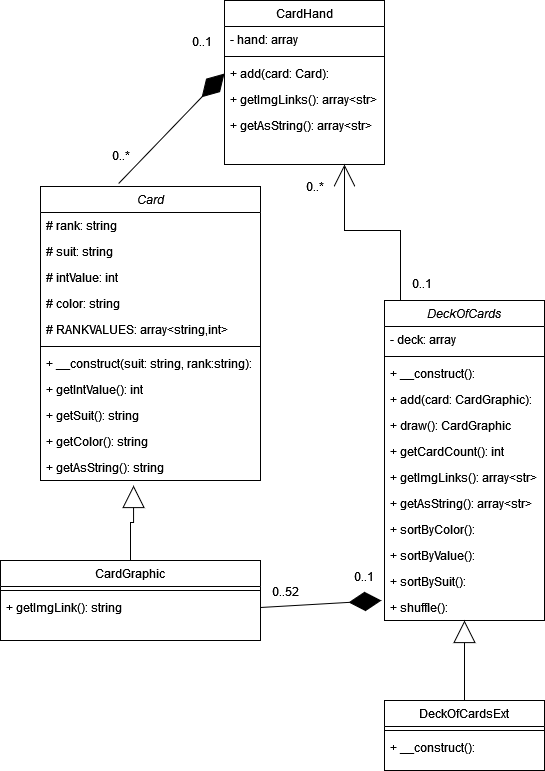

The diagram above was exported from draw.io. Its source (the exported page's mxGraphModel, read from the mxfile embedded in the PNG):
<mxGraphModel dx="1050" dy="654" grid="1" gridSize="10" guides="1" tooltips="1" connect="1" arrows="1" fold="1" page="1" pageScale="1" pageWidth="827" pageHeight="1169" math="0" shadow="0">
  <root>
    <mxCell id="WIyWlLk6GJQsqaUBKTNV-0" />
    <mxCell id="WIyWlLk6GJQsqaUBKTNV-1" parent="WIyWlLk6GJQsqaUBKTNV-0" />
    <mxCell id="zkfFHV4jXpPFQw0GAbJ--0" value="Card" style="swimlane;fontStyle=2;align=center;verticalAlign=top;childLayout=stackLayout;horizontal=1;startSize=26;horizontalStack=0;resizeParent=1;resizeLast=0;collapsible=1;marginBottom=0;rounded=0;shadow=0;strokeWidth=1;" parent="WIyWlLk6GJQsqaUBKTNV-1" vertex="1">
      <mxGeometry x="150" y="286" width="220" height="294" as="geometry">
        <mxRectangle x="230" y="140" width="160" height="26" as="alternateBounds" />
      </mxGeometry>
    </mxCell>
    <mxCell id="zkfFHV4jXpPFQw0GAbJ--1" value="# rank: string&#10;" style="text;align=left;verticalAlign=top;spacingLeft=4;spacingRight=4;overflow=hidden;rotatable=0;points=[[0,0.5],[1,0.5]];portConstraint=eastwest;" parent="zkfFHV4jXpPFQw0GAbJ--0" vertex="1">
      <mxGeometry y="26" width="220" height="26" as="geometry" />
    </mxCell>
    <mxCell id="zkfFHV4jXpPFQw0GAbJ--2" value="# suit: string&#10;" style="text;align=left;verticalAlign=top;spacingLeft=4;spacingRight=4;overflow=hidden;rotatable=0;points=[[0,0.5],[1,0.5]];portConstraint=eastwest;rounded=0;shadow=0;html=0;" parent="zkfFHV4jXpPFQw0GAbJ--0" vertex="1">
      <mxGeometry y="52" width="220" height="26" as="geometry" />
    </mxCell>
    <mxCell id="6ULs0dbuNoLKQ7gHGpHe-18" value="# intValue: int" style="text;align=left;verticalAlign=top;spacingLeft=4;spacingRight=4;overflow=hidden;rotatable=0;points=[[0,0.5],[1,0.5]];portConstraint=eastwest;rounded=0;shadow=0;html=0;" parent="zkfFHV4jXpPFQw0GAbJ--0" vertex="1">
      <mxGeometry y="78" width="220" height="26" as="geometry" />
    </mxCell>
    <mxCell id="6ULs0dbuNoLKQ7gHGpHe-17" value="# color: string" style="text;align=left;verticalAlign=top;spacingLeft=4;spacingRight=4;overflow=hidden;rotatable=0;points=[[0,0.5],[1,0.5]];portConstraint=eastwest;rounded=0;shadow=0;html=0;" parent="zkfFHV4jXpPFQw0GAbJ--0" vertex="1">
      <mxGeometry y="104" width="220" height="26" as="geometry" />
    </mxCell>
    <mxCell id="6ULs0dbuNoLKQ7gHGpHe-16" value="# RANKVALUES: array&lt;string,int&gt;" style="text;align=left;verticalAlign=top;spacingLeft=4;spacingRight=4;overflow=hidden;rotatable=0;points=[[0,0.5],[1,0.5]];portConstraint=eastwest;rounded=0;shadow=0;html=0;fontStyle=0" parent="zkfFHV4jXpPFQw0GAbJ--0" vertex="1">
      <mxGeometry y="130" width="220" height="26" as="geometry" />
    </mxCell>
    <mxCell id="zkfFHV4jXpPFQw0GAbJ--4" value="" style="line;html=1;strokeWidth=1;align=left;verticalAlign=middle;spacingTop=-1;spacingLeft=3;spacingRight=3;rotatable=0;labelPosition=right;points=[];portConstraint=eastwest;" parent="zkfFHV4jXpPFQw0GAbJ--0" vertex="1">
      <mxGeometry y="156" width="220" height="8" as="geometry" />
    </mxCell>
    <mxCell id="zkfFHV4jXpPFQw0GAbJ--5" value="+ __construct(suit: string, rank:string):" style="text;align=left;verticalAlign=top;spacingLeft=4;spacingRight=4;overflow=hidden;rotatable=0;points=[[0,0.5],[1,0.5]];portConstraint=eastwest;" parent="zkfFHV4jXpPFQw0GAbJ--0" vertex="1">
      <mxGeometry y="164" width="220" height="26" as="geometry" />
    </mxCell>
    <mxCell id="zjhZOm9PKIGzMa744Brg-0" value="+ getIntValue(): int" style="text;align=left;verticalAlign=top;spacingLeft=4;spacingRight=4;overflow=hidden;rotatable=0;points=[[0,0.5],[1,0.5]];portConstraint=eastwest;" vertex="1" parent="zkfFHV4jXpPFQw0GAbJ--0">
      <mxGeometry y="190" width="220" height="26" as="geometry" />
    </mxCell>
    <mxCell id="zjhZOm9PKIGzMa744Brg-1" value="+ getSuit(): string" style="text;align=left;verticalAlign=top;spacingLeft=4;spacingRight=4;overflow=hidden;rotatable=0;points=[[0,0.5],[1,0.5]];portConstraint=eastwest;" vertex="1" parent="zkfFHV4jXpPFQw0GAbJ--0">
      <mxGeometry y="216" width="220" height="26" as="geometry" />
    </mxCell>
    <mxCell id="zjhZOm9PKIGzMa744Brg-2" value="+ getColor(): string" style="text;align=left;verticalAlign=top;spacingLeft=4;spacingRight=4;overflow=hidden;rotatable=0;points=[[0,0.5],[1,0.5]];portConstraint=eastwest;" vertex="1" parent="zkfFHV4jXpPFQw0GAbJ--0">
      <mxGeometry y="242" width="220" height="26" as="geometry" />
    </mxCell>
    <mxCell id="zjhZOm9PKIGzMa744Brg-3" value="+ getAsString(): string" style="text;align=left;verticalAlign=top;spacingLeft=4;spacingRight=4;overflow=hidden;rotatable=0;points=[[0,0.5],[1,0.5]];portConstraint=eastwest;" vertex="1" parent="zkfFHV4jXpPFQw0GAbJ--0">
      <mxGeometry y="268" width="220" height="26" as="geometry" />
    </mxCell>
    <mxCell id="zkfFHV4jXpPFQw0GAbJ--6" value="CardGraphic" style="swimlane;fontStyle=0;align=center;verticalAlign=top;childLayout=stackLayout;horizontal=1;startSize=26;horizontalStack=0;resizeParent=1;resizeLast=0;collapsible=1;marginBottom=0;rounded=0;shadow=0;strokeWidth=1;" parent="WIyWlLk6GJQsqaUBKTNV-1" vertex="1">
      <mxGeometry x="110" y="660" width="260" height="80" as="geometry">
        <mxRectangle x="130" y="380" width="160" height="26" as="alternateBounds" />
      </mxGeometry>
    </mxCell>
    <mxCell id="zkfFHV4jXpPFQw0GAbJ--9" value="" style="line;html=1;strokeWidth=1;align=left;verticalAlign=middle;spacingTop=-1;spacingLeft=3;spacingRight=3;rotatable=0;labelPosition=right;points=[];portConstraint=eastwest;" parent="zkfFHV4jXpPFQw0GAbJ--6" vertex="1">
      <mxGeometry y="26" width="260" height="8" as="geometry" />
    </mxCell>
    <mxCell id="zkfFHV4jXpPFQw0GAbJ--11" value="+ getImgLink(): string" style="text;align=left;verticalAlign=top;spacingLeft=4;spacingRight=4;overflow=hidden;rotatable=0;points=[[0,0.5],[1,0.5]];portConstraint=eastwest;" parent="zkfFHV4jXpPFQw0GAbJ--6" vertex="1">
      <mxGeometry y="34" width="260" height="26" as="geometry" />
    </mxCell>
    <mxCell id="zkfFHV4jXpPFQw0GAbJ--12" value="" style="endArrow=block;endSize=20;endFill=0;shadow=0;strokeWidth=1;rounded=0;edgeStyle=elbowEdgeStyle;elbow=vertical;entryX=0.423;entryY=1.192;entryDx=0;entryDy=0;entryPerimeter=0;" parent="WIyWlLk6GJQsqaUBKTNV-1" source="zkfFHV4jXpPFQw0GAbJ--6" target="zjhZOm9PKIGzMa744Brg-3" edge="1">
      <mxGeometry width="160" relative="1" as="geometry">
        <mxPoint x="200" y="203" as="sourcePoint" />
        <mxPoint x="200" y="203" as="targetPoint" />
      </mxGeometry>
    </mxCell>
    <mxCell id="zkfFHV4jXpPFQw0GAbJ--17" value="CardHand" style="swimlane;fontStyle=0;align=center;verticalAlign=top;childLayout=stackLayout;horizontal=1;startSize=26;horizontalStack=0;resizeParent=1;resizeLast=0;collapsible=1;marginBottom=0;rounded=0;shadow=0;strokeWidth=1;" parent="WIyWlLk6GJQsqaUBKTNV-1" vertex="1">
      <mxGeometry x="334" y="100" width="160" height="164" as="geometry">
        <mxRectangle x="550" y="140" width="160" height="26" as="alternateBounds" />
      </mxGeometry>
    </mxCell>
    <mxCell id="zkfFHV4jXpPFQw0GAbJ--18" value="- hand: array" style="text;align=left;verticalAlign=top;spacingLeft=4;spacingRight=4;overflow=hidden;rotatable=0;points=[[0,0.5],[1,0.5]];portConstraint=eastwest;" parent="zkfFHV4jXpPFQw0GAbJ--17" vertex="1">
      <mxGeometry y="26" width="160" height="26" as="geometry" />
    </mxCell>
    <mxCell id="zkfFHV4jXpPFQw0GAbJ--23" value="" style="line;html=1;strokeWidth=1;align=left;verticalAlign=middle;spacingTop=-1;spacingLeft=3;spacingRight=3;rotatable=0;labelPosition=right;points=[];portConstraint=eastwest;" parent="zkfFHV4jXpPFQw0GAbJ--17" vertex="1">
      <mxGeometry y="52" width="160" height="8" as="geometry" />
    </mxCell>
    <mxCell id="zjhZOm9PKIGzMa744Brg-17" value="+ add(card: Card):" style="text;align=left;verticalAlign=top;spacingLeft=4;spacingRight=4;overflow=hidden;rotatable=0;points=[[0,0.5],[1,0.5]];portConstraint=eastwest;" vertex="1" parent="zkfFHV4jXpPFQw0GAbJ--17">
      <mxGeometry y="60" width="160" height="26" as="geometry" />
    </mxCell>
    <mxCell id="zjhZOm9PKIGzMa744Brg-6" value="+ getImgLinks(): array&lt;str&gt;" style="text;align=left;verticalAlign=top;spacingLeft=4;spacingRight=4;overflow=hidden;rotatable=0;points=[[0,0.5],[1,0.5]];portConstraint=eastwest;" vertex="1" parent="zkfFHV4jXpPFQw0GAbJ--17">
      <mxGeometry y="86" width="160" height="26" as="geometry" />
    </mxCell>
    <mxCell id="zjhZOm9PKIGzMa744Brg-7" value="+ getAsString(): array&lt;str&gt;" style="text;align=left;verticalAlign=top;spacingLeft=4;spacingRight=4;overflow=hidden;rotatable=0;points=[[0,0.5],[1,0.5]];portConstraint=eastwest;" vertex="1" parent="zkfFHV4jXpPFQw0GAbJ--17">
      <mxGeometry y="112" width="160" height="26" as="geometry" />
    </mxCell>
    <mxCell id="zkfFHV4jXpPFQw0GAbJ--26" value="" style="endArrow=open;shadow=0;strokeWidth=1;rounded=0;endFill=1;edgeStyle=elbowEdgeStyle;elbow=vertical;entryX=0.75;entryY=1;entryDx=0;entryDy=0;startSize=30;endSize=20;" parent="WIyWlLk6GJQsqaUBKTNV-1" source="6ULs0dbuNoLKQ7gHGpHe-2" target="zkfFHV4jXpPFQw0GAbJ--17" edge="1">
      <mxGeometry x="0.5" y="41" relative="1" as="geometry">
        <mxPoint x="560" y="350" as="sourcePoint" />
        <mxPoint x="408.08000000000004" y="212" as="targetPoint" />
        <mxPoint x="-40" y="32" as="offset" />
        <Array as="points">
          <mxPoint x="510" y="330" />
        </Array>
      </mxGeometry>
    </mxCell>
    <mxCell id="zkfFHV4jXpPFQw0GAbJ--27" value="0..1" style="resizable=0;align=left;verticalAlign=bottom;labelBackgroundColor=none;fontSize=12;" parent="zkfFHV4jXpPFQw0GAbJ--26" connectable="0" vertex="1">
      <mxGeometry x="-1" relative="1" as="geometry">
        <mxPoint x="10" y="-8" as="offset" />
      </mxGeometry>
    </mxCell>
    <mxCell id="6ULs0dbuNoLKQ7gHGpHe-2" value="DeckOfCards" style="swimlane;fontStyle=2;align=center;verticalAlign=top;childLayout=stackLayout;horizontal=1;startSize=26;horizontalStack=0;resizeParent=1;resizeLast=0;collapsible=1;marginBottom=0;rounded=0;shadow=0;strokeWidth=1;" parent="WIyWlLk6GJQsqaUBKTNV-1" vertex="1">
      <mxGeometry x="494" y="400" width="160" height="320" as="geometry">
        <mxRectangle x="230" y="140" width="160" height="26" as="alternateBounds" />
      </mxGeometry>
    </mxCell>
    <mxCell id="6ULs0dbuNoLKQ7gHGpHe-3" value="- deck: array" style="text;align=left;verticalAlign=top;spacingLeft=4;spacingRight=4;overflow=hidden;rotatable=0;points=[[0,0.5],[1,0.5]];portConstraint=eastwest;" parent="6ULs0dbuNoLKQ7gHGpHe-2" vertex="1">
      <mxGeometry y="26" width="160" height="26" as="geometry" />
    </mxCell>
    <mxCell id="6ULs0dbuNoLKQ7gHGpHe-6" value="" style="line;html=1;strokeWidth=1;align=left;verticalAlign=middle;spacingTop=-1;spacingLeft=3;spacingRight=3;rotatable=0;labelPosition=right;points=[];portConstraint=eastwest;" parent="6ULs0dbuNoLKQ7gHGpHe-2" vertex="1">
      <mxGeometry y="52" width="160" height="8" as="geometry" />
    </mxCell>
    <mxCell id="6ULs0dbuNoLKQ7gHGpHe-7" value="+ __construct():" style="text;align=left;verticalAlign=top;spacingLeft=4;spacingRight=4;overflow=hidden;rotatable=0;points=[[0,0.5],[1,0.5]];portConstraint=eastwest;" parent="6ULs0dbuNoLKQ7gHGpHe-2" vertex="1">
      <mxGeometry y="60" width="160" height="26" as="geometry" />
    </mxCell>
    <mxCell id="zjhZOm9PKIGzMa744Brg-10" value="+ add(card: CardGraphic):" style="text;align=left;verticalAlign=top;spacingLeft=4;spacingRight=4;overflow=hidden;rotatable=0;points=[[0,0.5],[1,0.5]];portConstraint=eastwest;" vertex="1" parent="6ULs0dbuNoLKQ7gHGpHe-2">
      <mxGeometry y="86" width="160" height="26" as="geometry" />
    </mxCell>
    <mxCell id="zjhZOm9PKIGzMa744Brg-18" value="+ draw(): CardGraphic" style="text;align=left;verticalAlign=top;spacingLeft=4;spacingRight=4;overflow=hidden;rotatable=0;points=[[0,0.5],[1,0.5]];portConstraint=eastwest;" vertex="1" parent="6ULs0dbuNoLKQ7gHGpHe-2">
      <mxGeometry y="112" width="160" height="26" as="geometry" />
    </mxCell>
    <mxCell id="zjhZOm9PKIGzMa744Brg-11" value="+ getCardCount(): int" style="text;align=left;verticalAlign=top;spacingLeft=4;spacingRight=4;overflow=hidden;rotatable=0;points=[[0,0.5],[1,0.5]];portConstraint=eastwest;" vertex="1" parent="6ULs0dbuNoLKQ7gHGpHe-2">
      <mxGeometry y="138" width="160" height="26" as="geometry" />
    </mxCell>
    <mxCell id="zjhZOm9PKIGzMa744Brg-19" value="+ getImgLinks(): array&lt;str&gt;" style="text;align=left;verticalAlign=top;spacingLeft=4;spacingRight=4;overflow=hidden;rotatable=0;points=[[0,0.5],[1,0.5]];portConstraint=eastwest;" vertex="1" parent="6ULs0dbuNoLKQ7gHGpHe-2">
      <mxGeometry y="164" width="160" height="26" as="geometry" />
    </mxCell>
    <mxCell id="zjhZOm9PKIGzMa744Brg-20" value="+ getAsString(): array&lt;str&gt;" style="text;align=left;verticalAlign=top;spacingLeft=4;spacingRight=4;overflow=hidden;rotatable=0;points=[[0,0.5],[1,0.5]];portConstraint=eastwest;" vertex="1" parent="6ULs0dbuNoLKQ7gHGpHe-2">
      <mxGeometry y="190" width="160" height="26" as="geometry" />
    </mxCell>
    <mxCell id="zjhZOm9PKIGzMa744Brg-21" value="+ sortByColor():" style="text;align=left;verticalAlign=top;spacingLeft=4;spacingRight=4;overflow=hidden;rotatable=0;points=[[0,0.5],[1,0.5]];portConstraint=eastwest;" vertex="1" parent="6ULs0dbuNoLKQ7gHGpHe-2">
      <mxGeometry y="216" width="160" height="26" as="geometry" />
    </mxCell>
    <mxCell id="zjhZOm9PKIGzMa744Brg-22" value="+ sortByValue():" style="text;align=left;verticalAlign=top;spacingLeft=4;spacingRight=4;overflow=hidden;rotatable=0;points=[[0,0.5],[1,0.5]];portConstraint=eastwest;" vertex="1" parent="6ULs0dbuNoLKQ7gHGpHe-2">
      <mxGeometry y="242" width="160" height="26" as="geometry" />
    </mxCell>
    <mxCell id="zjhZOm9PKIGzMa744Brg-23" value="+ sortBySuit():" style="text;align=left;verticalAlign=top;spacingLeft=4;spacingRight=4;overflow=hidden;rotatable=0;points=[[0,0.5],[1,0.5]];portConstraint=eastwest;" vertex="1" parent="6ULs0dbuNoLKQ7gHGpHe-2">
      <mxGeometry y="268" width="160" height="26" as="geometry" />
    </mxCell>
    <mxCell id="zjhZOm9PKIGzMa744Brg-24" value="+ shuffle():" style="text;align=left;verticalAlign=top;spacingLeft=4;spacingRight=4;overflow=hidden;rotatable=0;points=[[0,0.5],[1,0.5]];portConstraint=eastwest;" vertex="1" parent="6ULs0dbuNoLKQ7gHGpHe-2">
      <mxGeometry y="294" width="160" height="26" as="geometry" />
    </mxCell>
    <mxCell id="6ULs0dbuNoLKQ7gHGpHe-8" value="DeckOfCardsExt" style="swimlane;fontStyle=0;align=center;verticalAlign=top;childLayout=stackLayout;horizontal=1;startSize=26;horizontalStack=0;resizeParent=1;resizeLast=0;collapsible=1;marginBottom=0;rounded=0;shadow=0;strokeWidth=1;" parent="WIyWlLk6GJQsqaUBKTNV-1" vertex="1">
      <mxGeometry x="494" y="800" width="160" height="70" as="geometry">
        <mxRectangle x="130" y="380" width="160" height="26" as="alternateBounds" />
      </mxGeometry>
    </mxCell>
    <mxCell id="6ULs0dbuNoLKQ7gHGpHe-11" value="" style="line;html=1;strokeWidth=1;align=left;verticalAlign=middle;spacingTop=-1;spacingLeft=3;spacingRight=3;rotatable=0;labelPosition=right;points=[];portConstraint=eastwest;" parent="6ULs0dbuNoLKQ7gHGpHe-8" vertex="1">
      <mxGeometry y="26" width="160" height="8" as="geometry" />
    </mxCell>
    <mxCell id="6ULs0dbuNoLKQ7gHGpHe-13" value="+ __construct():" style="text;align=left;verticalAlign=top;spacingLeft=4;spacingRight=4;overflow=hidden;rotatable=0;points=[[0,0.5],[1,0.5]];portConstraint=eastwest;" parent="6ULs0dbuNoLKQ7gHGpHe-8" vertex="1">
      <mxGeometry y="34" width="160" height="26" as="geometry" />
    </mxCell>
    <mxCell id="6ULs0dbuNoLKQ7gHGpHe-14" value="" style="endArrow=block;endSize=20;endFill=0;shadow=0;strokeWidth=1;rounded=0;edgeStyle=elbowEdgeStyle;elbow=vertical;" parent="WIyWlLk6GJQsqaUBKTNV-1" source="6ULs0dbuNoLKQ7gHGpHe-8" target="6ULs0dbuNoLKQ7gHGpHe-2" edge="1">
      <mxGeometry width="160" relative="1" as="geometry">
        <mxPoint x="540" y="175" as="sourcePoint" />
        <mxPoint x="540" y="175" as="targetPoint" />
      </mxGeometry>
    </mxCell>
    <mxCell id="6ULs0dbuNoLKQ7gHGpHe-15" value="0..*" style="resizable=0;align=left;verticalAlign=bottom;labelBackgroundColor=none;fontSize=12;" parent="WIyWlLk6GJQsqaUBKTNV-1" connectable="0" vertex="1">
      <mxGeometry x="470" y="300" as="geometry">
        <mxPoint x="-56" y="-5" as="offset" />
      </mxGeometry>
    </mxCell>
    <mxCell id="zjhZOm9PKIGzMa744Brg-8" value="0..1" style="resizable=0;align=left;verticalAlign=bottom;labelBackgroundColor=none;fontSize=12;" connectable="0" vertex="1" parent="WIyWlLk6GJQsqaUBKTNV-1">
      <mxGeometry x="300" y="150" as="geometry" />
    </mxCell>
    <mxCell id="zjhZOm9PKIGzMa744Brg-9" value="0..*" style="resizable=0;align=left;verticalAlign=bottom;labelBackgroundColor=none;fontSize=12;" connectable="0" vertex="1" parent="WIyWlLk6GJQsqaUBKTNV-1">
      <mxGeometry x="220" y="264" as="geometry" />
    </mxCell>
    <mxCell id="zjhZOm9PKIGzMa744Brg-12" value="" style="endArrow=none;startArrow=diamondThin;endFill=0;startFill=1;html=1;verticalAlign=bottom;labelBackgroundColor=none;strokeWidth=1;startSize=30;endSize=8;rounded=0;entryX=1;entryY=0.5;entryDx=0;entryDy=0;exitX=-0.019;exitY=0.231;exitDx=0;exitDy=0;exitPerimeter=0;" edge="1" parent="WIyWlLk6GJQsqaUBKTNV-1" source="zjhZOm9PKIGzMa744Brg-24" target="zkfFHV4jXpPFQw0GAbJ--11">
      <mxGeometry width="160" relative="1" as="geometry">
        <mxPoint x="350" y="710" as="sourcePoint" />
        <mxPoint x="510" y="710" as="targetPoint" />
      </mxGeometry>
    </mxCell>
    <mxCell id="zjhZOm9PKIGzMa744Brg-14" value="0..52" style="resizable=0;align=left;verticalAlign=bottom;labelBackgroundColor=none;fontSize=12;" connectable="0" vertex="1" parent="WIyWlLk6GJQsqaUBKTNV-1">
      <mxGeometry x="380" y="700" as="geometry" />
    </mxCell>
    <mxCell id="zjhZOm9PKIGzMa744Brg-15" value="0..1" style="resizable=0;align=left;verticalAlign=bottom;labelBackgroundColor=none;fontSize=12;" connectable="0" vertex="1" parent="WIyWlLk6GJQsqaUBKTNV-1">
      <mxGeometry x="290" y="120" as="geometry">
        <mxPoint x="172" y="565" as="offset" />
      </mxGeometry>
    </mxCell>
    <mxCell id="zjhZOm9PKIGzMa744Brg-16" value="" style="endArrow=none;startArrow=diamondThin;endFill=0;startFill=1;html=1;verticalAlign=bottom;labelBackgroundColor=none;strokeWidth=1;startSize=30;endSize=8;rounded=0;entryX=0.355;entryY=-0.01;entryDx=0;entryDy=0;exitX=0;exitY=0.5;exitDx=0;exitDy=0;entryPerimeter=0;" edge="1" parent="WIyWlLk6GJQsqaUBKTNV-1" source="zjhZOm9PKIGzMa744Brg-17" target="zkfFHV4jXpPFQw0GAbJ--0">
      <mxGeometry width="160" relative="1" as="geometry">
        <mxPoint x="340" y="256" as="sourcePoint" />
        <mxPoint x="180" y="250" as="targetPoint" />
      </mxGeometry>
    </mxCell>
  </root>
</mxGraphModel>